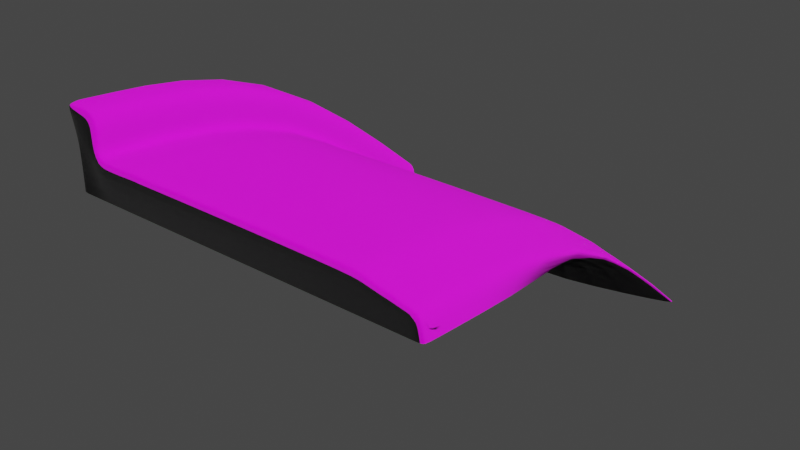 # Source: sand.blend  (saved by Blender 3.0.42; exported with 4.5.12 LTS)
import bpy
from mathutils import Matrix  # noqa: F401  (used for matrix-valued properties, if any)

bpy.ops.wm.read_factory_settings(use_empty=True)
scene = bpy.context.scene
scene.name = 'Scene'

# ---- collections
col_collection = bpy.data.collections.new('Collection'); scene.collection.children.link(col_collection)

# ---- images (referenced by path relative to the original .blend; pixels are not part of the script)
import os
ASSET_DIR = os.environ.get("B2B_ASSET_DIR", "")  # directory of the original .blend (textures are referenced by path, not embedded)
HERE = os.path.dirname(os.path.abspath(__file__))  # packed textures are extracted next to this script under _unpacked/

def load_image(name, relpath, width, height, colorspace="sRGB"):
    """Load a texture the original file referenced (path relative to the .blend, or extracted next to this script)."""
    p = next((c for c in (os.path.join(HERE, relpath), os.path.join(ASSET_DIR, relpath)) if relpath and os.path.exists(c)), "")
    if p:
        img = bpy.data.images.load(p, check_existing=True)
        img.name = name
    else:  # same state as the original file: an image datablock whose file is absent (Cycles renders it pink)
        img = bpy.data.images.new(name, width, height)
        img.source = "FILE"
        img.filepath = "//" + (relpath or name)
    img.colorspace_settings.name = colorspace
    return img
img_aerial_beach_01_nor_gl_4k_jpg = load_image('aerial_beach_01_nor_gl_4k.jpg', 'aerial_beach_01_nor_gl_4k.jpg', 1024, 1024, 'sRGB')
img_aerial_beach_01_diff_4k_jpg = load_image('aerial_beach_01_diff_4k.jpg', 'aerial_beach_01_diff_4k.jpg', 1024, 1024, 'sRGB')
img_aerial_beach_01_rough_4k_jpg = load_image('aerial_beach_01_rough_4k.jpg', 'aerial_beach_01_rough_4k.jpg', 1024, 1024, 'sRGB')

# ---- materials (node trees are filled in below, after node groups)
mat_sand = bpy.data.materials.new('Sand')
mat_sand.use_transparent_shadow = False

# ---- material node trees
mat_sand.use_nodes = True; mat_sand.node_tree.nodes.clear()
_N = mat_sand.node_tree.nodes; _L = mat_sand.node_tree.links
n0 = _N.new('ShaderNodeBsdfPrincipled'); n0.name = 'Principled BSDF'; n0.location = (10, 300)
n0.distribution = 'GGX'
n0.subsurface_method = 'RANDOM_WALK_SKIN'
n0.inputs[3].default_value = 1.45
n0.inputs[27].default_value = (0.0, 0.0, 0.0, 1.0)
n0.inputs[28].default_value = 1.0
n1 = _N.new('ShaderNodeOutputMaterial'); n1.name = 'Material Output'; n1.location = (300, 300)
n2 = _N.new('ShaderNodeTexImage'); n2.name = 'Image Texture.001'; n2.location = (-417, -271)
n2.image = img_aerial_beach_01_nor_gl_4k_jpg
n3 = _N.new('ShaderNodeTexImage'); n3.name = 'Image Texture'; n3.location = (-421, 10)
n3.image = img_aerial_beach_01_diff_4k_jpg
n4 = _N.new('ShaderNodeTexImage'); n4.name = 'Image Texture.002'; n4.location = (-433, -557)
n4.image = img_aerial_beach_01_rough_4k_jpg
_L.new(n0.outputs[0], n1.inputs[0])
_L.new(n2.outputs[0], n0.inputs[5])
_L.new(n3.outputs[0], n0.inputs[0])
_L.new(n4.outputs[0], n0.inputs[2])
n1.is_active_output = True

# ---- world
world_world = bpy.data.worlds.new('World'); scene.world = world_world
world_world.use_nodes = True; world_world.node_tree.nodes.clear()
_N = world_world.node_tree.nodes; _L = world_world.node_tree.links
n0 = _N.new('ShaderNodeOutputWorld'); n0.name = 'World Output'; n0.location = (462, 300)
n1 = _N.new('ShaderNodeBackground'); n1.name = 'Background'; n1.location = (10, 300)
n1.inputs[0].default_value = (0.05088, 0.05088, 0.05088, 1.0)
n1.inputs[1].default_value = 4.0
n2 = _N.new('ShaderNodeMixShader'); n2.name = 'Mix Shader'; n2.location = (242, 260)
n3 = _N.new('ShaderNodeBackground'); n3.name = 'Background.001'; n3.location = (10, 183)
n3.inputs[0].default_value = (0.05088, 0.05088, 0.05088, 1.0)
n4 = _N.new('ShaderNodeLightPath'); n4.name = 'Light Path'; n4.location = (13, 63)
_L.new(n1.outputs[0], n2.inputs[1])
_L.new(n2.outputs[0], n0.inputs[0])
_L.new(n3.outputs[0], n2.inputs[2])
_L.new(n4.outputs[0], n2.inputs[0])
n0.is_active_output = True
world_world.color = (0.05088, 0.05088, 0.05088)
world_world.use_sun_shadow = False
world_world.sun_shadow_jitter_overblur = 0.0

# ---- meshes
me_plane = bpy.data.meshes.new('Plane')
me_plane.from_pydata([(-8.097, -2.217, -0.1619), (40.27, -2.236, -0.1899), (-7.577, -0.8756, -7.35), (40.23, -0.8756, -7.35), (-14.38, -0.6322, 0.0), (-14.38, -0.8756, -7.35), (-8.207, -1.782, 6.487), (-14.38, -1.782, 7.027), (50.9, -1.782, -2.955), (50.9, -0.8756, -7.35), (-7.787, 0.0, -0.01313), (40.23, 0.0, 0.0), (-14.38, 0.0, 0.0), (-14.38, 0.0, -7.35), (-8.011, 0.0, 6.705), (-14.38, 0.0, 7.295), (50.9, 0.0, -2.777), (50.9, 0.0, -7.35), (-5.679, -2.22, -0.2322), (-3.165, -2.223, -0.2609), (-0.5751, -2.227, -0.09275), (1.545, -2.23, -0.209), (4.015, -2.233, -0.1174), (-5.275, -0.8756, -7.35), (-2.972, -0.8756, -7.35), (-0.6695, -0.8756, -7.35), (1.633, -0.8756, -7.35), (3.936, -0.8756, -7.35), (-5.428, 0.0, -0.07658), (-2.972, 0.0, -0.09846), (-0.4398, 0.0, 0.07658), (1.622, 0.0, -0.03282), (4.034, 0.0, 0.06564), (42.3, -2.145, -0.6484), (44.54, -2.055, -1.359), (46.65, -1.964, -1.849), (48.84, -1.873, -2.575), (48.77, -0.8756, -7.35), (46.63, -0.8756, -7.35), (44.5, -0.8756, -7.35), (42.37, -0.8756, -7.35), (42.27, 0.0, -0.4608), (44.52, 0.0, -1.174), (46.63, 0.0, -1.666), (48.83, 0.0, -2.395), (-14.38, -1.399, 4.685), (-14.38, -1.016, 2.342), (-7.824, -1.927, 4.643), (-8.02, -2.072, 2.194), (-7.748, 0.0, 2.366), (-7.591, 0.0, 4.837), (-14.38, 0.0, 2.432), (-14.38, 0.0, 4.864), (-12.11, -0.8756, -7.35), (-9.846, -0.8756, -7.35), (-10.19, -1.689, -0.1079), (-12.29, -1.161, -0.05397), (-9.898, -1.782, 6.956), (-12.3, -1.782, 6.992), (-9.767, 0.0, 7.19), (-12.23, 0.0, 7.243), (-10.14, -1.72, 2.244), (-12.26, -1.368, 2.293), (-10.01, -1.751, 4.657), (-12.2, -1.575, 4.671), (-7.935, -1.34, -0.08752), (-14.38, 0.0, 0.0), (-14.38, 0.0, -7.35), (-8.102, -1.122, 6.596), (-14.38, -1.122, 7.161), (40.26, -1.349, -0.09493), (50.91, -1.122, -2.866), (50.9, 0.0, -7.35), (-5.546, -1.341, -0.1544), (-3.062, -1.343, -0.1797), (-0.5002, -1.344, -0.008084), (1.591, -1.346, -0.1209), (4.032, -1.348, -0.02587), (42.29, -1.304, -0.5546), (44.54, -1.258, -1.266), (46.65, -1.213, -1.757), (48.84, -1.168, -2.485), (-14.38, 0.0, 2.387), (-14.38, -0.1715, 4.774), (-7.877, -1.267, 2.28), (-7.7, -1.195, 4.74), (-9.825, -1.122, 7.073), (-12.26, -1.122, 7.117), (-8.097, 70.04, -32.12), (40.27, 70.06, -32.15), (-14.38, 68.46, -31.96), (-14.38, 68.7, -39.31), (-8.207, 69.61, -25.47), (-14.38, 69.61, -24.93), (50.9, 69.61, -34.92), (16.91, 68.7, -39.31), (-5.679, 70.05, -32.19), (-3.165, 70.05, -32.22), (-0.5751, 70.05, -32.05), (1.545, 70.06, -32.17), (4.015, 70.06, -32.08), (42.3, 69.97, -32.61), (44.54, 69.88, -33.32), (46.65, 69.79, -33.81), (48.84, 69.7, -34.54), (-14.38, 69.23, -27.28), (-14.38, 68.84, -29.62), (-7.824, 69.75, -27.32), (-8.02, 69.9, -29.77), (-9.898, 69.61, -25.0), (-12.3, 69.61, -24.97), (-7.935, 1.34, -0.08752), (-8.102, 1.122, 6.596), (-14.38, 1.122, 7.161), (40.26, 1.349, -0.09493), (50.91, 1.122, -2.866), (-5.546, 1.341, -0.1544), (-3.062, 1.343, -0.1797), (-0.5002, 1.344, -0.008084), (1.591, 1.346, -0.1209), (4.032, 1.348, -0.02587), (42.29, 1.304, -0.5546), (44.54, 1.258, -1.266), (46.65, 1.213, -1.757), (48.84, 1.168, -2.485), (-14.38, 0.1715, 4.774), (-7.877, 1.267, 2.28), (-7.7, 1.195, 4.74), (-9.825, 1.122, 7.073), (-12.26, 1.122, 7.117), (-8.016, 35.69, -3.236), (-14.38, 34.23, -3.111), (-14.38, 34.35, -10.46), (-8.154, 35.37, 3.43), (-14.38, 35.37, 3.983), (-7.948, 35.58, -0.8739), (-7.762, 35.47, 1.58), (-9.862, 35.37, 3.903), (-12.28, 35.37, 3.943), (40.26, 35.71, -3.254), (50.91, 35.37, -6.022), (50.9, 34.35, -10.46), (-5.613, 35.69, -3.304), (-3.113, 35.7, -3.332), (-0.5376, 35.7, -3.162), (1.568, 35.7, -3.276), (4.023, 35.7, -3.183), (42.3, 35.64, -3.713), (44.54, 35.57, -4.424), (46.65, 35.5, -4.914), (48.84, 35.43, -5.641), (-14.38, 34.42, -0.7464), (-14.38, 34.7, 1.618)], [], [(22, 27, 3, 1), (37, 9, 8, 36), (66, 67, 5, 4), (56, 4, 5, 53), (87, 69, 7, 58), (64, 58, 7, 45), (85, 68, 6, 47), (81, 71, 16, 44), (71, 72, 17, 16), (83, 69, 15, 52), (77, 70, 11, 32), (65, 73, 28, 10), (73, 74, 29, 28), (74, 75, 30, 29), (75, 76, 31, 30), (76, 77, 32, 31), (0, 2, 23, 18), (18, 23, 24, 19), (19, 24, 25, 20), (20, 25, 26, 21), (21, 26, 27, 22), (70, 78, 41, 11), (78, 79, 42, 41), (79, 80, 43, 42), (80, 81, 44, 43), (3, 40, 33, 1), (40, 39, 34, 33), (39, 38, 35, 34), (38, 37, 36, 35), (66, 82, 51, 12), (82, 83, 52, 51), (65, 84, 48, 0), (84, 85, 47, 48), (56, 62, 46, 4), (62, 64, 45, 46), (48, 47, 63, 61), (61, 63, 64, 62), (0, 48, 61, 55), (55, 61, 62, 56), (47, 6, 57, 63), (63, 57, 58, 64), (68, 86, 57, 6), (86, 87, 58, 57), (0, 55, 54, 2), (55, 56, 53, 54), (59, 60, 87, 86), (14, 59, 86, 68), (49, 50, 85, 84), (10, 49, 84, 65), (46, 45, 83, 82), (4, 46, 82, 66), (35, 36, 81, 80), (34, 35, 80, 79), (33, 34, 79, 78), (1, 33, 78, 70), (21, 22, 77, 76), (20, 21, 76, 75), (19, 20, 75, 74), (18, 19, 74, 73), (0, 18, 73, 65), (22, 1, 70, 77), (45, 7, 69, 83), (8, 9, 72, 71), (36, 8, 71, 81), (50, 14, 68, 85), (60, 15, 69, 87), (12, 13, 67, 66), (131, 90, 91, 132), (138, 110, 93, 134), (136, 107, 92, 133), (124, 44, 16, 115), (115, 16, 17, 72), (125, 52, 15, 113), (120, 32, 11, 114), (111, 10, 28, 116), (116, 28, 29, 117), (117, 29, 30, 118), (118, 30, 31, 119), (119, 31, 32, 120), (114, 11, 41, 121), (121, 41, 42, 122), (122, 42, 43, 123), (123, 43, 44, 124), (82, 51, 52, 125), (130, 88, 108, 135), (135, 108, 107, 136), (133, 92, 109, 137), (137, 109, 110, 138), (59, 128, 129, 60), (14, 112, 128, 59), (49, 126, 127, 50), (10, 111, 126, 49), (151, 82, 125, 152), (131, 66, 82, 151), (149, 123, 124, 150), (148, 122, 123, 149), (147, 121, 122, 148), (139, 114, 121, 147), (145, 119, 120, 146), (144, 118, 119, 145), (143, 117, 118, 144), (142, 116, 117, 143), (130, 111, 116, 142), (146, 120, 114, 139), (152, 125, 113, 134), (140, 115, 72, 141), (150, 124, 115, 140), (50, 127, 112, 14), (60, 129, 113, 15), (104, 150, 140, 94), (94, 140, 141, 95), (105, 152, 134, 93), (100, 146, 139, 89), (88, 130, 142, 96), (96, 142, 143, 97), (97, 143, 144, 98), (98, 144, 145, 99), (99, 145, 146, 100), (89, 139, 147, 101), (101, 147, 148, 102), (102, 148, 149, 103), (103, 149, 150, 104), (90, 131, 151, 106), (106, 151, 152, 105), (128, 137, 138, 129), (112, 133, 137, 128), (126, 135, 136, 127), (111, 130, 135, 126), (127, 136, 133, 112), (129, 138, 134, 113), (66, 131, 132, 67)])
me_plane.polygons.foreach_set('use_smooth', [True] * 131)
_uv = me_plane.uv_layers.new(name='UVMap')
_uv.uv.foreach_set('vector', [0.29, 0.9639, 0.9843, 0.8948, 0.9988, 1.123, 0.3293, 1.163, 0.9601, 1.935, 0.8717, 2.125, 0.6451, 1.988, 0.5888, 1.878, 0.2886, -1.061, 1.005, -0.9528, 0.9924, -0.8693, 0.2775, -1.001, 0.2451, -0.7887, 0.2775, -1.001, 0.9924, -0.8693, 0.9561, -0.6498, -0.2925, -0.9382, -0.2351, -1.021, -0.2183, -0.9966, -0.2604, -0.9228, -0.135, -0.8786, -0.2604, -0.9228, -0.2183, -0.9966, -0.1117, -1.012, -0.3185, -0.6233, -0.3589, -0.7237, -0.3254, -0.7274, -0.2733, -0.6437, 0.5388, 1.906, 0.622, 2.015, 0.5811, 2.066, 0.4626, 1.96, 0.622, 2.015, 0.8479, 2.181, 0.8216, 2.175, 0.5811, 2.066, -0.1191, -1.09, -0.2351, -1.021, -0.2683, -1.065, -0.1262, -1.1, 0.2092, 0.9803, 0.2518, 1.18, 0.1309, 1.208, 0.0845, 1.006, -0.03675, -0.2586, 0.03934, 0.02001, -0.1006, 0.07115, -0.187, -0.185, 0.03934, 0.02001, 0.09422, 0.2863, -0.04124, 0.3229, -0.1006, 0.07115, 0.09422, 0.2863, 0.1357, 0.5459, 0.005244, 0.5749, -0.04124, 0.3229, 0.1357, 0.5459, 0.1709, 0.7493, 0.04096, 0.7752, 0.005244, 0.5749, 0.1709, 0.7493, 0.2092, 0.9803, 0.0845, 1.006, 0.04096, 0.7752, 0.06564, -0.3168, 0.9105, -0.2326, 0.9148, -0.002734, 0.1346, -0.01722, 0.1346, -0.01722, 0.9148, -0.002734, 0.928, 0.2243, 0.1855, 0.2592, 0.1855, 0.2592, 0.928, 0.2243, 0.9449, 0.4496, 0.2212, 0.5247, 0.2212, 0.5247, 0.9449, 0.4496, 0.9643, 0.6728, 0.2563, 0.7311, 0.2563, 0.7311, 0.9643, 0.6728, 0.9843, 0.8948, 0.29, 0.9639, 0.2518, 1.18, 0.3032, 1.362, 0.1874, 1.396, 0.1309, 1.208, 0.3032, 1.362, 0.376, 1.563, 0.2661, 1.604, 0.1874, 1.396, 0.376, 1.563, 0.4496, 1.74, 0.3523, 1.787, 0.2661, 1.604, 0.4496, 1.74, 0.5388, 1.906, 0.4626, 1.96, 0.3523, 1.787, 0.9988, 1.123, 1.005, 1.331, 0.3768, 1.34, 0.3293, 1.163, 1.005, 1.331, 1.004, 1.536, 0.4447, 1.538, 0.3768, 1.34, 1.004, 1.536, 0.9926, 1.741, 0.5079, 1.714, 0.4447, 1.538, 0.9926, 1.741, 0.9601, 1.935, 0.5888, 1.878, 0.5079, 1.714, 1.005, -0.5835, 1.005, -0.9128, 1.005, -1.242, 1.011, -0.5835, 0.06853, -1.108, -0.1191, -1.09, -0.1262, -1.1, 0.03155, -1.107, -0.03675, -0.2586, -0.2018, -0.4649, -0.1362, -0.5059, 0.06564, -0.3168, -0.2018, -0.4649, -0.3185, -0.6233, -0.2733, -0.6437, -0.1362, -0.5059, 0.2451, -0.7887, 0.03588, -0.8382, 0.06133, -1.019, 0.2775, -1.001, 0.03588, -0.8382, -0.135, -0.8786, -0.1117, -1.012, 0.06133, -1.019, -0.1362, -0.5059, -0.2733, -0.6437, -0.1898, -0.7513, -0.02846, -0.6685, -0.02846, -0.6685, -0.1898, -0.7513, -0.135, -0.8786, 0.03588, -0.8382, 0.06564, -0.3168, -0.1362, -0.5059, -0.02846, -0.6685, 0.1855, -0.5656, 0.1855, -0.5656, -0.02846, -0.6685, 0.03588, -0.8382, 0.2451, -0.7887, -0.2733, -0.6437, -0.3254, -0.7274, -0.3087, -0.809, -0.1898, -0.7513, -0.1898, -0.7513, -0.3087, -0.809, -0.2604, -0.9228, -0.135, -0.8786, -0.3589, -0.7237, -0.3454, -0.8164, -0.3087, -0.809, -0.3254, -0.7274, -0.3454, -0.8164, -0.2925, -0.9382, -0.2604, -0.9228, -0.3087, -0.809, 0.06564, -0.3168, 0.1855, -0.5656, 0.9242, -0.4279, 0.9105, -0.2326, 0.1855, -0.5656, 0.2451, -0.7887, 0.9561, -0.6498, 0.9242, -0.4279, -0.4116, -0.831, -0.3499, -0.9735, -0.2925, -0.9382, -0.3454, -0.8164, -0.4211, -0.7203, -0.4116, -0.831, -0.3454, -0.8164, -0.3589, -0.7237, -0.3076, -0.4117, -0.3969, -0.5974, -0.3185, -0.6233, -0.2018, -0.4649, -0.187, -0.185, -0.3076, -0.4117, -0.2018, -0.4649, -0.03675, -0.2586, 0.06133, -1.019, -0.1117, -1.012, -0.1191, -1.09, 0.06853, -1.108, 0.2775, -1.001, 0.06133, -1.019, 0.06853, -1.108, 0.2886, -1.061, 0.5079, 1.714, 0.5888, 1.878, 0.5388, 1.906, 0.4496, 1.74, 0.4447, 1.538, 0.5079, 1.714, 0.4496, 1.74, 0.376, 1.563, 0.3768, 1.34, 0.4447, 1.538, 0.376, 1.563, 0.3032, 1.362, 0.3293, 1.163, 0.3768, 1.34, 0.3032, 1.362, 0.2518, 1.18, 0.2563, 0.7311, 0.29, 0.9639, 0.2092, 0.9803, 0.1709, 0.7493, 0.2212, 0.5247, 0.2563, 0.7311, 0.1709, 0.7493, 0.1357, 0.5459, 0.1855, 0.2592, 0.2212, 0.5247, 0.1357, 0.5459, 0.09422, 0.2863, 0.1346, -0.01722, 0.1855, 0.2592, 0.09422, 0.2863, 0.03934, 0.02001, 0.06564, -0.3168, 0.1346, -0.01722, 0.03934, 0.02001, -0.03675, -0.2586, 0.29, 0.9639, 0.3293, 1.163, 0.2518, 1.18, 0.2092, 0.9803, -0.1117, -1.012, -0.2183, -0.9966, -0.2351, -1.021, -0.1191, -1.09, 0.6451, 1.988, 0.8717, 2.125, 0.8479, 2.181, 0.622, 2.015, 0.5888, 1.878, 0.6451, 1.988, 0.622, 2.015, 0.5388, 1.906, -0.3969, -0.5974, -0.4211, -0.7203, -0.3589, -0.7237, -0.3185, -0.6233, -0.3499, -0.9735, -0.2683, -1.065, -0.2351, -1.021, -0.2925, -0.9382, 1.011, -0.5835, 1.011, -0.2543, 1.005, -0.2543, 1.005, -0.5835, 0.2673, -1.15, 0.2654, -1.177, 0.8804, -1.242, 0.8831, -1.205, -0.4347, -1.039, -0.4557, -1.057, -0.3221, -1.171, -0.3111, -1.147, -0.5169, -0.5521, -0.5481, -0.5402, -0.5601, -0.714, -0.5307, -0.7149, 0.3804, 2.034, 0.4626, 1.96, 0.5811, 2.066, 0.5311, 2.169, 0.5311, 2.169, 0.5811, 2.066, 0.8216, 2.175, 0.8479, 2.181, -0.1223, -1.112, -0.1262, -1.1, -0.2683, -1.065, -0.3002, -1.124, -0.04416, 1.033, 0.0845, 1.006, 0.1309, 1.208, 0.006824, 1.246, -0.3323, -0.1306, -0.187, -0.185, -0.1006, 0.07115, -0.2386, 0.1012, -0.2386, 0.1012, -0.1006, 0.07115, -0.04124, 0.3229, -0.1761, 0.3433, -0.1761, 0.3433, -0.04124, 0.3229, 0.005244, 0.5749, -0.1266, 0.593, -0.1266, 0.593, 0.005244, 0.5749, 0.04096, 0.7752, -0.0904, 0.7966, -0.0904, 0.7966, 0.04096, 0.7752, 0.0845, 1.006, -0.04416, 1.033, 0.006824, 1.246, 0.1309, 1.208, 0.1874, 1.396, 0.06942, 1.441, 0.06942, 1.441, 0.1874, 1.396, 0.2661, 1.604, 0.1544, 1.656, 0.1544, 1.656, 0.2661, 1.604, 0.3523, 1.787, 0.2522, 1.848, 0.2522, 1.848, 0.3523, 1.787, 0.4626, 1.96, 0.3804, 2.034, 0.06896, -1.109, 0.03155, -1.107, -0.1262, -1.1, -0.1223, -1.112, -0.3755, -0.1158, -0.4188, -0.101, -0.4821, -0.3205, -0.4475, -0.3382, -0.4475, -0.3382, -0.4821, -0.3205, -0.5481, -0.5402, -0.5169, -0.5521, -0.5307, -0.7149, -0.5601, -0.714, -0.5431, -0.8713, -0.5165, -0.8621, -0.5165, -0.8621, -0.5431, -0.8713, -0.4557, -1.057, -0.4347, -1.039, -0.4116, -0.831, -0.49, -0.8528, -0.4137, -1.021, -0.3499, -0.9735, -0.4211, -0.7203, -0.5014, -0.7159, -0.49, -0.8528, -0.4116, -0.831, -0.3076, -0.4117, -0.4129, -0.3558, -0.4857, -0.5641, -0.3969, -0.5974, -0.187, -0.185, -0.3323, -0.1306, -0.4129, -0.3558, -0.3076, -0.4117, 0.06774, -1.152, 0.06896, -1.109, -0.1223, -1.112, -0.1286, -1.16, 0.2673, -1.15, 0.2692, -1.124, 0.06896, -1.109, 0.06774, -1.152, 0.2193, 1.868, 0.2522, 1.848, 0.3804, 2.034, 0.3547, 2.059, 0.118, 1.673, 0.1544, 1.656, 0.2522, 1.848, 0.2193, 1.868, 0.02986, 1.455, 0.06942, 1.441, 0.1544, 1.656, 0.118, 1.673, -0.03566, 1.258, 0.006824, 1.246, 0.06942, 1.441, 0.02986, 1.455, -0.134, 0.8024, -0.0904, 0.7966, -0.04416, 1.033, -0.0876, 1.041, -0.1701, 0.5974, -0.1266, 0.593, -0.0904, 0.7966, -0.134, 0.8024, -0.2198, 0.348, -0.1761, 0.3433, -0.1266, 0.593, -0.1701, 0.5974, -0.2824, 0.109, -0.2386, 0.1012, -0.1761, 0.3433, -0.2198, 0.348, -0.3755, -0.1158, -0.3323, -0.1306, -0.2386, 0.1012, -0.2824, 0.109, -0.0876, 1.041, -0.04416, 1.033, 0.006824, 1.246, -0.03566, 1.258, -0.1286, -1.16, -0.1223, -1.112, -0.3002, -1.124, -0.3111, -1.147, 0.5173, 2.193, 0.5311, 2.169, 0.8479, 2.181, 0.8399, 2.212, 0.3547, 2.059, 0.3804, 2.034, 0.5311, 2.169, 0.5173, 2.193, -0.3969, -0.5974, -0.4857, -0.5641, -0.5014, -0.7159, -0.4211, -0.7203, -0.3499, -0.9735, -0.4137, -1.021, -0.3002, -1.124, -0.2683, -1.065, 0.329, 2.083, 0.3547, 2.059, 0.5173, 2.193, 0.5034, 2.218, 0.5034, 2.218, 0.5173, 2.193, 0.8399, 2.212, 0.8318, 2.242, -0.1348, -1.209, -0.1286, -1.16, -0.3111, -1.147, -0.3221, -1.171, -0.131, 1.05, -0.0876, 1.041, -0.03566, 1.258, -0.07815, 1.271, -0.4188, -0.101, -0.3755, -0.1158, -0.2824, 0.109, -0.3261, 0.1169, -0.3261, 0.1169, -0.2824, 0.109, -0.2198, 0.348, -0.2634, 0.3527, -0.2634, 0.3527, -0.2198, 0.348, -0.1701, 0.5974, -0.2137, 0.6019, -0.2137, 0.6019, -0.1701, 0.5974, -0.134, 0.8024, -0.1777, 0.8083, -0.1777, 0.8083, -0.134, 0.8024, -0.0876, 1.041, -0.131, 1.05, -0.07815, 1.271, -0.03566, 1.258, 0.02986, 1.455, -0.0097, 1.47, -0.0097, 1.47, 0.02986, 1.455, 0.118, 1.673, 0.08157, 1.691, 0.08157, 1.691, 0.118, 1.673, 0.2193, 1.868, 0.1863, 1.888, 0.1863, 1.888, 0.2193, 1.868, 0.3547, 2.059, 0.329, 2.083, 0.2654, -1.177, 0.2673, -1.15, 0.06774, -1.152, 0.06652, -1.195, 0.06652, -1.195, 0.06774, -1.152, -0.1286, -1.16, -0.1348, -1.209, -0.49, -0.8528, -0.5165, -0.8621, -0.4347, -1.039, -0.4137, -1.021, -0.5014, -0.7159, -0.5307, -0.7149, -0.5165, -0.8621, -0.49, -0.8528, -0.4129, -0.3558, -0.4475, -0.3382, -0.5169, -0.5521, -0.4857, -0.5641, -0.3323, -0.1306, -0.3755, -0.1158, -0.4475, -0.3382, -0.4129, -0.3558, -0.4857, -0.5641, -0.5169, -0.5521, -0.5307, -0.7149, -0.5014, -0.7159, -0.4137, -1.021, -0.4347, -1.039, -0.3111, -1.147, -0.3002, -1.124, 0.2692, -1.124, 0.2673, -1.15, 0.8831, -1.205, 0.8857, -1.169])
me_plane.materials.append(mat_sand)
me_plane.use_remesh_fix_poles = True
me_plane.use_remesh_preserve_attributes = False
me_plane.update()

# ---- objects
ob_plane = bpy.data.objects.new('Plane', me_plane)

# ---- transforms, parenting, visibility, modifiers, constraints
ob_plane.location = (0.0, 0.0, 0.0)
_m = ob_plane.modifiers.new('Subdivision', 'SUBSURF')
_m.levels = 2

# ---- collection membership
col_collection.objects.link(ob_plane)

# ---- scene / render settings (as saved in the file)
scene.frame_start = 1; scene.frame_end = 250; scene.frame_set(1)
scene.render.engine = 'BLENDER_EEVEE_NEXT'
scene.cycles.sampling_pattern = 'TABULATED_SOBOL'
scene.cycles.use_light_tree = False
scene.view_settings.view_transform = 'Filmic'
bpy.context.view_layer.update()

# ---- added for rendering (the .blend has no active camera and no usable light): camera, sun
cam_auto = bpy.data.cameras.new('AutoCamera')
cam_auto.lens = 50.0
cam_auto.sensor_width = 36.0
cam_auto.clip_end = 1753.55
ob_auto_camera = bpy.data.objects.new('AutoCamera', cam_auto)
scene.collection.objects.link(ob_auto_camera)
ob_auto_camera.location = (118.181, -85.9875, 63.9268)
ob_auto_camera.rotation_euler = (1.09748, -7.21219e-08, 0.694738)
scene.camera = ob_auto_camera
light_auto_sun = bpy.data.lights.new('AutoSun', 'SUN')
light_auto_sun.energy = 3.0
light_auto_sun.angle = 0.0523599
ob_auto_sun = bpy.data.objects.new('AutoSun', light_auto_sun)
scene.collection.objects.link(ob_auto_sun)
ob_auto_sun.rotation_euler = (0.872665, 0.174533, 0.523599)
bpy.context.view_layer.update()
